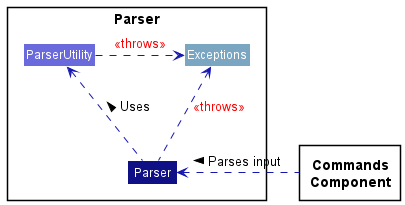

The diagram above was rendered by PlantUML. Its source (embedded in the PNG):
@startuml

!include style.puml
skinparam arrowColor LOGIC_COLOR_T3

Package "Parser" as P {
    Class Parser LOGIC_COLOR_T4
    Class ParserUtility LOGIC_COLOR_T2
    Class Exceptions #7aa6c2
}

package Commands as "**Commands**\n**Component**" {
'Class HiddenModel as " " #TRANSPARENT
}


Commands .L.> Parser : Parses input >

Parser -U.> Exceptions : <color: red><<throws>>
Parser -L.> ParserUtility : Uses >
ParserUtility -r.> Exceptions : <color: red><<throws>>

@enduml